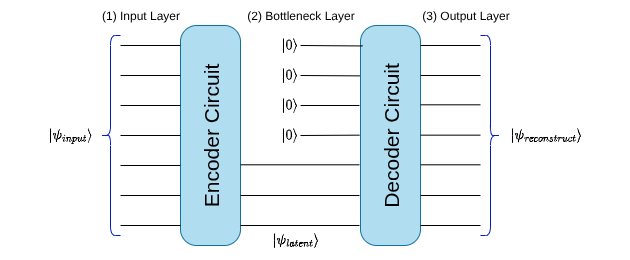

The diagram above was exported from draw.io. Its source (the exported page's mxGraphModel, read from the mxfile embedded in the PNG):
<mxGraphModel dx="684" dy="404" grid="1" gridSize="10" guides="1" tooltips="1" connect="1" arrows="1" fold="1" page="1" pageScale="1" pageWidth="850" pageHeight="1100" math="1" shadow="0">
  <root>
    <mxCell id="0" />
    <mxCell id="1" parent="0" />
    <mxCell id="6ZyHgDK65BVPGwGiXq3--1" value="&lt;font style=&quot;font-size: 21px;&quot;&gt;Encoder Circuit&lt;/font&gt;" style="rounded=1;whiteSpace=wrap;html=1;rotation=-90;arcSize=27;fillColor=#b1ddf0;strokeColor=#10739e;" vertex="1" parent="1">
      <mxGeometry x="180" y="220" width="220" height="60" as="geometry" />
    </mxCell>
    <mxCell id="6ZyHgDK65BVPGwGiXq3--2" value="&lt;font style=&quot;font-size: 21px;&quot;&gt;Decoder Circuit&lt;/font&gt;" style="rounded=1;whiteSpace=wrap;html=1;rotation=-90;arcSize=27;fillColor=#b1ddf0;strokeColor=#10739e;" vertex="1" parent="1">
      <mxGeometry x="360" y="220" width="220" height="60" as="geometry" />
    </mxCell>
    <mxCell id="6ZyHgDK65BVPGwGiXq3--3" value="" style="endArrow=none;html=1;rounded=0;" edge="1" parent="1">
      <mxGeometry width="50" height="50" relative="1" as="geometry">
        <mxPoint x="200" y="160" as="sourcePoint" />
        <mxPoint x="260" y="160" as="targetPoint" />
      </mxGeometry>
    </mxCell>
    <mxCell id="6ZyHgDK65BVPGwGiXq3--5" value="" style="endArrow=none;html=1;rounded=0;" edge="1" parent="1">
      <mxGeometry width="50" height="50" relative="1" as="geometry">
        <mxPoint x="200" y="220" as="sourcePoint" />
        <mxPoint x="260" y="220" as="targetPoint" />
      </mxGeometry>
    </mxCell>
    <mxCell id="6ZyHgDK65BVPGwGiXq3--7" value="" style="endArrow=none;html=1;rounded=0;" edge="1" parent="1">
      <mxGeometry width="50" height="50" relative="1" as="geometry">
        <mxPoint x="200" y="190" as="sourcePoint" />
        <mxPoint x="260" y="190" as="targetPoint" />
      </mxGeometry>
    </mxCell>
    <mxCell id="6ZyHgDK65BVPGwGiXq3--8" value="" style="endArrow=none;html=1;rounded=0;" edge="1" parent="1">
      <mxGeometry width="50" height="50" relative="1" as="geometry">
        <mxPoint x="200" y="250" as="sourcePoint" />
        <mxPoint x="260" y="250" as="targetPoint" />
      </mxGeometry>
    </mxCell>
    <mxCell id="6ZyHgDK65BVPGwGiXq3--9" value="" style="endArrow=none;html=1;rounded=0;" edge="1" parent="1">
      <mxGeometry width="50" height="50" relative="1" as="geometry">
        <mxPoint x="200" y="280" as="sourcePoint" />
        <mxPoint x="260" y="280" as="targetPoint" />
      </mxGeometry>
    </mxCell>
    <mxCell id="6ZyHgDK65BVPGwGiXq3--10" value="" style="endArrow=none;html=1;rounded=0;" edge="1" parent="1">
      <mxGeometry width="50" height="50" relative="1" as="geometry">
        <mxPoint x="200" y="310" as="sourcePoint" />
        <mxPoint x="260" y="310" as="targetPoint" />
      </mxGeometry>
    </mxCell>
    <mxCell id="6ZyHgDK65BVPGwGiXq3--11" value="" style="endArrow=none;html=1;rounded=0;" edge="1" parent="1">
      <mxGeometry width="50" height="50" relative="1" as="geometry">
        <mxPoint x="200" y="340" as="sourcePoint" />
        <mxPoint x="260" y="340" as="targetPoint" />
      </mxGeometry>
    </mxCell>
    <mxCell id="6ZyHgDK65BVPGwGiXq3--12" value="" style="endArrow=none;html=1;rounded=0;entryX=0.907;entryY=0.034;entryDx=0;entryDy=0;entryPerimeter=0;" edge="1" parent="1" target="6ZyHgDK65BVPGwGiXq3--2">
      <mxGeometry width="50" height="50" relative="1" as="geometry">
        <mxPoint x="380" y="160" as="sourcePoint" />
        <mxPoint x="380" y="160" as="targetPoint" />
      </mxGeometry>
    </mxCell>
    <mxCell id="6ZyHgDK65BVPGwGiXq3--13" value="" style="endArrow=none;html=1;rounded=0;entryX=0.771;entryY=-0.011;entryDx=0;entryDy=0;entryPerimeter=0;" edge="1" parent="1" target="6ZyHgDK65BVPGwGiXq3--2">
      <mxGeometry width="50" height="50" relative="1" as="geometry">
        <mxPoint x="380" y="190" as="sourcePoint" />
        <mxPoint x="380" y="190" as="targetPoint" />
      </mxGeometry>
    </mxCell>
    <mxCell id="6ZyHgDK65BVPGwGiXq3--14" value="" style="endArrow=none;html=1;rounded=0;entryX=0.771;entryY=-0.011;entryDx=0;entryDy=0;entryPerimeter=0;" edge="1" parent="1">
      <mxGeometry width="50" height="50" relative="1" as="geometry">
        <mxPoint x="380" y="220" as="sourcePoint" />
        <mxPoint x="439" y="220" as="targetPoint" />
      </mxGeometry>
    </mxCell>
    <mxCell id="6ZyHgDK65BVPGwGiXq3--15" value="" style="endArrow=none;html=1;rounded=0;entryX=0.771;entryY=-0.011;entryDx=0;entryDy=0;entryPerimeter=0;" edge="1" parent="1">
      <mxGeometry width="50" height="50" relative="1" as="geometry">
        <mxPoint x="380" y="250" as="sourcePoint" />
        <mxPoint x="439" y="249.66" as="targetPoint" />
      </mxGeometry>
    </mxCell>
    <mxCell id="6ZyHgDK65BVPGwGiXq3--17" value="" style="endArrow=none;html=1;rounded=0;entryX=0.771;entryY=-0.011;entryDx=0;entryDy=0;entryPerimeter=0;" edge="1" parent="1">
      <mxGeometry width="50" height="50" relative="1" as="geometry">
        <mxPoint x="320" y="279.31" as="sourcePoint" />
        <mxPoint x="439" y="279.31" as="targetPoint" />
      </mxGeometry>
    </mxCell>
    <mxCell id="6ZyHgDK65BVPGwGiXq3--18" value="" style="endArrow=none;html=1;rounded=0;entryX=0.771;entryY=-0.011;entryDx=0;entryDy=0;entryPerimeter=0;" edge="1" parent="1">
      <mxGeometry width="50" height="50" relative="1" as="geometry">
        <mxPoint x="320" y="310" as="sourcePoint" />
        <mxPoint x="439" y="310" as="targetPoint" />
      </mxGeometry>
    </mxCell>
    <mxCell id="6ZyHgDK65BVPGwGiXq3--19" value="" style="endArrow=none;html=1;rounded=0;entryX=0.771;entryY=-0.011;entryDx=0;entryDy=0;entryPerimeter=0;" edge="1" parent="1">
      <mxGeometry width="50" height="50" relative="1" as="geometry">
        <mxPoint x="320" y="340" as="sourcePoint" />
        <mxPoint x="439" y="340" as="targetPoint" />
      </mxGeometry>
    </mxCell>
    <mxCell id="6ZyHgDK65BVPGwGiXq3--20" value="" style="endArrow=none;html=1;rounded=0;" edge="1" parent="1">
      <mxGeometry width="50" height="50" relative="1" as="geometry">
        <mxPoint x="500" y="160" as="sourcePoint" />
        <mxPoint x="560" y="160" as="targetPoint" />
      </mxGeometry>
    </mxCell>
    <mxCell id="6ZyHgDK65BVPGwGiXq3--21" value="" style="endArrow=none;html=1;rounded=0;" edge="1" parent="1">
      <mxGeometry width="50" height="50" relative="1" as="geometry">
        <mxPoint x="500" y="190" as="sourcePoint" />
        <mxPoint x="560" y="190" as="targetPoint" />
      </mxGeometry>
    </mxCell>
    <mxCell id="6ZyHgDK65BVPGwGiXq3--22" value="" style="endArrow=none;html=1;rounded=0;" edge="1" parent="1">
      <mxGeometry width="50" height="50" relative="1" as="geometry">
        <mxPoint x="500" y="219.31" as="sourcePoint" />
        <mxPoint x="560" y="219.31" as="targetPoint" />
      </mxGeometry>
    </mxCell>
    <mxCell id="6ZyHgDK65BVPGwGiXq3--23" value="" style="endArrow=none;html=1;rounded=0;" edge="1" parent="1">
      <mxGeometry width="50" height="50" relative="1" as="geometry">
        <mxPoint x="500" y="249.66" as="sourcePoint" />
        <mxPoint x="560" y="249.66" as="targetPoint" />
      </mxGeometry>
    </mxCell>
    <mxCell id="6ZyHgDK65BVPGwGiXq3--24" value="" style="endArrow=none;html=1;rounded=0;" edge="1" parent="1">
      <mxGeometry width="50" height="50" relative="1" as="geometry">
        <mxPoint x="500" y="279.31" as="sourcePoint" />
        <mxPoint x="560" y="279.31" as="targetPoint" />
      </mxGeometry>
    </mxCell>
    <mxCell id="6ZyHgDK65BVPGwGiXq3--25" value="" style="endArrow=none;html=1;rounded=0;" edge="1" parent="1">
      <mxGeometry width="50" height="50" relative="1" as="geometry">
        <mxPoint x="500" y="310" as="sourcePoint" />
        <mxPoint x="560" y="310" as="targetPoint" />
      </mxGeometry>
    </mxCell>
    <mxCell id="6ZyHgDK65BVPGwGiXq3--26" value="" style="endArrow=none;html=1;rounded=0;" edge="1" parent="1">
      <mxGeometry width="50" height="50" relative="1" as="geometry">
        <mxPoint x="500" y="340" as="sourcePoint" />
        <mxPoint x="560" y="340" as="targetPoint" />
      </mxGeometry>
    </mxCell>
    <mxCell id="6ZyHgDK65BVPGwGiXq3--29" value="$$\ket{0}$$" style="text;html=1;align=center;verticalAlign=middle;resizable=0;points=[];autosize=1;fontColor=light-dark(#000000,#000000);" vertex="1" parent="1">
      <mxGeometry x="329" y="145" width="80" height="30" as="geometry" />
    </mxCell>
    <mxCell id="6ZyHgDK65BVPGwGiXq3--30" value="$$\ket{0}$$" style="text;html=1;align=center;verticalAlign=middle;resizable=0;points=[];autosize=1;strokeColor=none;fillColor=none;" vertex="1" parent="1">
      <mxGeometry x="329" y="175" width="80" height="30" as="geometry" />
    </mxCell>
    <mxCell id="6ZyHgDK65BVPGwGiXq3--31" value="$$\ket{0}$$" style="text;html=1;align=center;verticalAlign=middle;resizable=0;points=[];autosize=1;strokeColor=none;fillColor=none;" vertex="1" parent="1">
      <mxGeometry x="329" y="205" width="80" height="30" as="geometry" />
    </mxCell>
    <mxCell id="6ZyHgDK65BVPGwGiXq3--32" value="$$\ket{0}$$" style="text;html=1;align=center;verticalAlign=middle;resizable=0;points=[];autosize=1;strokeColor=none;fillColor=none;" vertex="1" parent="1">
      <mxGeometry x="329" y="235" width="80" height="30" as="geometry" />
    </mxCell>
    <mxCell id="6ZyHgDK65BVPGwGiXq3--33" value="$$\ket{\psi_{input}}$$" style="text;html=1;align=center;verticalAlign=middle;resizable=0;points=[];autosize=1;strokeColor=none;fillColor=none;" vertex="1" parent="1">
      <mxGeometry x="80" y="235" width="140" height="30" as="geometry" />
    </mxCell>
    <mxCell id="6ZyHgDK65BVPGwGiXq3--34" value="" style="shape=curlyBracket;whiteSpace=wrap;html=1;rounded=1;labelPosition=left;verticalLabelPosition=middle;align=right;verticalAlign=middle;fillColor=#0050ef;fontColor=#ffffff;strokeColor=#001DBC;" vertex="1" parent="1">
      <mxGeometry x="180" y="150" width="20" height="200" as="geometry" />
    </mxCell>
    <mxCell id="6ZyHgDK65BVPGwGiXq3--36" value="" style="shape=curlyBracket;whiteSpace=wrap;html=1;rounded=1;labelPosition=left;verticalLabelPosition=middle;align=right;verticalAlign=middle;fillColor=#0050ef;fontColor=#ffffff;strokeColor=#001DBC;rotation=-180;" vertex="1" parent="1">
      <mxGeometry x="560" y="150" width="20" height="200" as="geometry" />
    </mxCell>
    <mxCell id="6ZyHgDK65BVPGwGiXq3--37" value="$$\ket{\psi_{reconstruct}}$$" style="text;html=1;align=center;verticalAlign=middle;resizable=0;points=[];autosize=1;strokeColor=none;fillColor=none;" vertex="1" parent="1">
      <mxGeometry x="540" y="235" width="170" height="30" as="geometry" />
    </mxCell>
    <mxCell id="6ZyHgDK65BVPGwGiXq3--38" value="$$\ket{\psi_{latent}}$$" style="text;html=1;align=center;verticalAlign=middle;resizable=0;points=[];autosize=1;strokeColor=none;fillColor=none;" vertex="1" parent="1">
      <mxGeometry x="305" y="340" width="140" height="30" as="geometry" />
    </mxCell>
    <mxCell id="6ZyHgDK65BVPGwGiXq3--39" value="(1) Input Layer" style="text;html=1;align=center;verticalAlign=middle;resizable=0;points=[];autosize=1;strokeColor=none;fillColor=none;" vertex="1" parent="1">
      <mxGeometry x="170" y="115" width="100" height="30" as="geometry" />
    </mxCell>
    <mxCell id="6ZyHgDK65BVPGwGiXq3--40" value="(2) Bottleneck Layer" style="text;html=1;align=center;verticalAlign=middle;resizable=0;points=[];autosize=1;strokeColor=none;fillColor=none;" vertex="1" parent="1">
      <mxGeometry x="315" y="115" width="130" height="30" as="geometry" />
    </mxCell>
    <mxCell id="6ZyHgDK65BVPGwGiXq3--41" value="(3) Output Layer" style="text;html=1;align=center;verticalAlign=middle;resizable=0;points=[];autosize=1;strokeColor=none;fillColor=none;" vertex="1" parent="1">
      <mxGeometry x="490" y="115" width="110" height="30" as="geometry" />
    </mxCell>
  </root>
</mxGraphModel>